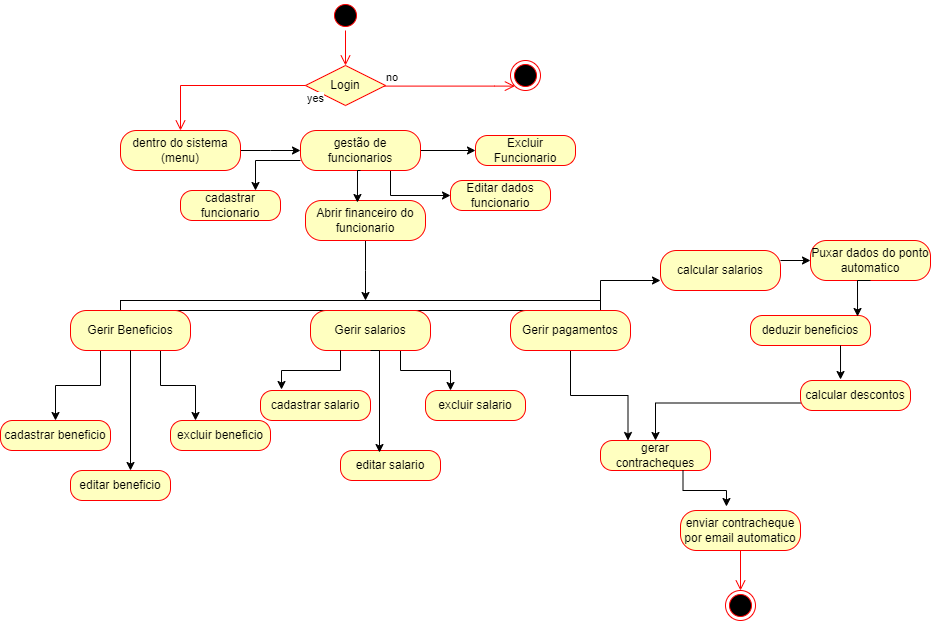

The diagram above was exported from draw.io. Its source (the exported page's mxGraphModel, read from the mxfile embedded in the PNG):
<mxGraphModel dx="864" dy="516" grid="1" gridSize="10" guides="1" tooltips="1" connect="1" arrows="1" fold="1" page="1" pageScale="1" pageWidth="827" pageHeight="1169" math="0" shadow="0">
  <root>
    <mxCell id="0" />
    <mxCell id="1" parent="0" />
    <mxCell id="HTmIHe0GN6GCcYxNWkSC-1" value="" style="ellipse;html=1;shape=startState;fillColor=#000000;strokeColor=#ff0000;" vertex="1" parent="1">
      <mxGeometry x="340" y="20" width="30" height="30" as="geometry" />
    </mxCell>
    <mxCell id="HTmIHe0GN6GCcYxNWkSC-2" value="" style="edgeStyle=orthogonalEdgeStyle;html=1;verticalAlign=bottom;endArrow=open;endSize=8;strokeColor=#ff0000;rounded=0;exitX=0.5;exitY=1;exitDx=0;exitDy=0;" edge="1" source="HTmIHe0GN6GCcYxNWkSC-1" parent="1">
      <mxGeometry relative="1" as="geometry">
        <mxPoint x="355" y="85" as="targetPoint" />
        <Array as="points">
          <mxPoint x="355" y="85" />
          <mxPoint x="356" y="85" />
        </Array>
      </mxGeometry>
    </mxCell>
    <mxCell id="HTmIHe0GN6GCcYxNWkSC-3" value="Login" style="rhombus;whiteSpace=wrap;html=1;fontColor=#000000;fillColor=#ffffc0;strokeColor=#ff0000;" vertex="1" parent="1">
      <mxGeometry x="315" y="85" width="80" height="40" as="geometry" />
    </mxCell>
    <mxCell id="HTmIHe0GN6GCcYxNWkSC-4" value="no" style="edgeStyle=orthogonalEdgeStyle;html=1;align=left;verticalAlign=bottom;endArrow=open;endSize=8;strokeColor=#ff0000;rounded=0;entryX=0;entryY=1;entryDx=0;entryDy=0;" edge="1" source="HTmIHe0GN6GCcYxNWkSC-3" parent="1" target="HTmIHe0GN6GCcYxNWkSC-6">
      <mxGeometry x="-1" relative="1" as="geometry">
        <mxPoint x="500" y="140" as="targetPoint" />
        <Array as="points">
          <mxPoint x="504" y="105" />
        </Array>
      </mxGeometry>
    </mxCell>
    <mxCell id="HTmIHe0GN6GCcYxNWkSC-5" value="yes" style="edgeStyle=orthogonalEdgeStyle;html=1;align=left;verticalAlign=top;endArrow=open;endSize=8;strokeColor=#ff0000;rounded=0;entryX=0.5;entryY=0;entryDx=0;entryDy=0;" edge="1" source="HTmIHe0GN6GCcYxNWkSC-3" parent="1" target="HTmIHe0GN6GCcYxNWkSC-7">
      <mxGeometry x="-1" relative="1" as="geometry">
        <mxPoint x="360" y="220" as="targetPoint" />
      </mxGeometry>
    </mxCell>
    <mxCell id="HTmIHe0GN6GCcYxNWkSC-6" value="" style="ellipse;html=1;shape=endState;fillColor=#000000;strokeColor=#ff0000;" vertex="1" parent="1">
      <mxGeometry x="520" y="80" width="30" height="30" as="geometry" />
    </mxCell>
    <mxCell id="HTmIHe0GN6GCcYxNWkSC-29" style="edgeStyle=orthogonalEdgeStyle;rounded=0;orthogonalLoop=1;jettySize=auto;html=1;" edge="1" parent="1" source="HTmIHe0GN6GCcYxNWkSC-7">
      <mxGeometry relative="1" as="geometry">
        <mxPoint x="310" y="170" as="targetPoint" />
      </mxGeometry>
    </mxCell>
    <mxCell id="HTmIHe0GN6GCcYxNWkSC-7" value="dentro do sistema (menu)" style="rounded=1;whiteSpace=wrap;html=1;arcSize=40;fontColor=#000000;fillColor=#ffffc0;strokeColor=#ff0000;" vertex="1" parent="1">
      <mxGeometry x="130" y="150" width="120" height="40" as="geometry" />
    </mxCell>
    <mxCell id="HTmIHe0GN6GCcYxNWkSC-9" value="" style="html=1;points=[[0,0,0,0,5],[0,1,0,0,-5],[1,0,0,0,5],[1,1,0,0,-5]];perimeter=orthogonalPerimeter;outlineConnect=0;targetShapes=umlLifeline;portConstraint=eastwest;newEdgeStyle={&quot;curved&quot;:0,&quot;rounded&quot;:0};direction=south;" vertex="1" parent="1">
      <mxGeometry x="130" y="320" width="480" height="10" as="geometry" />
    </mxCell>
    <mxCell id="HTmIHe0GN6GCcYxNWkSC-76" style="edgeStyle=orthogonalEdgeStyle;rounded=0;orthogonalLoop=1;jettySize=auto;html=1;exitX=0;exitY=0.75;exitDx=0;exitDy=0;entryX=0.75;entryY=0;entryDx=0;entryDy=0;" edge="1" parent="1" source="HTmIHe0GN6GCcYxNWkSC-12" target="HTmIHe0GN6GCcYxNWkSC-22">
      <mxGeometry relative="1" as="geometry" />
    </mxCell>
    <mxCell id="HTmIHe0GN6GCcYxNWkSC-77" style="edgeStyle=orthogonalEdgeStyle;rounded=0;orthogonalLoop=1;jettySize=auto;html=1;exitX=1;exitY=0.5;exitDx=0;exitDy=0;" edge="1" parent="1" source="HTmIHe0GN6GCcYxNWkSC-12" target="HTmIHe0GN6GCcYxNWkSC-27">
      <mxGeometry relative="1" as="geometry" />
    </mxCell>
    <mxCell id="HTmIHe0GN6GCcYxNWkSC-78" style="edgeStyle=orthogonalEdgeStyle;rounded=0;orthogonalLoop=1;jettySize=auto;html=1;exitX=0.75;exitY=1;exitDx=0;exitDy=0;entryX=0;entryY=0.5;entryDx=0;entryDy=0;" edge="1" parent="1" source="HTmIHe0GN6GCcYxNWkSC-12" target="HTmIHe0GN6GCcYxNWkSC-25">
      <mxGeometry relative="1" as="geometry" />
    </mxCell>
    <mxCell id="HTmIHe0GN6GCcYxNWkSC-12" value="gestão de funcionarios" style="rounded=1;whiteSpace=wrap;html=1;arcSize=40;fontColor=#000000;fillColor=#ffffc0;strokeColor=#ff0000;" vertex="1" parent="1">
      <mxGeometry x="310" y="150" width="120" height="40" as="geometry" />
    </mxCell>
    <mxCell id="HTmIHe0GN6GCcYxNWkSC-40" style="edgeStyle=orthogonalEdgeStyle;rounded=0;orthogonalLoop=1;jettySize=auto;html=1;exitX=0.25;exitY=1;exitDx=0;exitDy=0;entryX=0.5;entryY=0;entryDx=0;entryDy=0;" edge="1" parent="1" source="HTmIHe0GN6GCcYxNWkSC-14" target="HTmIHe0GN6GCcYxNWkSC-34">
      <mxGeometry relative="1" as="geometry" />
    </mxCell>
    <mxCell id="HTmIHe0GN6GCcYxNWkSC-42" style="edgeStyle=orthogonalEdgeStyle;rounded=0;orthogonalLoop=1;jettySize=auto;html=1;exitX=0.75;exitY=1;exitDx=0;exitDy=0;entryX=0.25;entryY=0;entryDx=0;entryDy=0;" edge="1" parent="1" source="HTmIHe0GN6GCcYxNWkSC-14" target="HTmIHe0GN6GCcYxNWkSC-38">
      <mxGeometry relative="1" as="geometry" />
    </mxCell>
    <mxCell id="HTmIHe0GN6GCcYxNWkSC-14" value="Gerir Beneficios" style="rounded=1;whiteSpace=wrap;html=1;arcSize=40;fontColor=#000000;fillColor=#ffffc0;strokeColor=#ff0000;" vertex="1" parent="1">
      <mxGeometry x="80" y="330" width="120" height="40" as="geometry" />
    </mxCell>
    <mxCell id="HTmIHe0GN6GCcYxNWkSC-52" style="edgeStyle=orthogonalEdgeStyle;rounded=0;orthogonalLoop=1;jettySize=auto;html=1;exitX=0.75;exitY=1;exitDx=0;exitDy=0;entryX=0.25;entryY=0;entryDx=0;entryDy=0;" edge="1" parent="1" source="HTmIHe0GN6GCcYxNWkSC-16" target="HTmIHe0GN6GCcYxNWkSC-47">
      <mxGeometry relative="1" as="geometry" />
    </mxCell>
    <mxCell id="HTmIHe0GN6GCcYxNWkSC-16" value="Gerir salarios" style="rounded=1;whiteSpace=wrap;html=1;arcSize=40;fontColor=#000000;fillColor=#ffffc0;strokeColor=#ff0000;" vertex="1" parent="1">
      <mxGeometry x="320" y="330" width="120" height="40" as="geometry" />
    </mxCell>
    <mxCell id="HTmIHe0GN6GCcYxNWkSC-61" style="edgeStyle=orthogonalEdgeStyle;rounded=0;orthogonalLoop=1;jettySize=auto;html=1;exitX=0.75;exitY=0;exitDx=0;exitDy=0;entryX=0;entryY=0.75;entryDx=0;entryDy=0;" edge="1" parent="1" source="HTmIHe0GN6GCcYxNWkSC-18" target="HTmIHe0GN6GCcYxNWkSC-53">
      <mxGeometry relative="1" as="geometry" />
    </mxCell>
    <mxCell id="HTmIHe0GN6GCcYxNWkSC-64" style="edgeStyle=orthogonalEdgeStyle;rounded=0;orthogonalLoop=1;jettySize=auto;html=1;exitX=0.5;exitY=1;exitDx=0;exitDy=0;entryX=0.25;entryY=0;entryDx=0;entryDy=0;" edge="1" parent="1" source="HTmIHe0GN6GCcYxNWkSC-18" target="HTmIHe0GN6GCcYxNWkSC-59">
      <mxGeometry relative="1" as="geometry">
        <Array as="points">
          <mxPoint x="580" y="415" />
          <mxPoint x="638" y="415" />
        </Array>
      </mxGeometry>
    </mxCell>
    <mxCell id="HTmIHe0GN6GCcYxNWkSC-18" value="Gerir pagamentos" style="rounded=1;whiteSpace=wrap;html=1;arcSize=40;fontColor=#000000;fillColor=#ffffc0;strokeColor=#ff0000;" vertex="1" parent="1">
      <mxGeometry x="520" y="330" width="120" height="40" as="geometry" />
    </mxCell>
    <mxCell id="HTmIHe0GN6GCcYxNWkSC-22" value="cadastrar funcionario" style="rounded=1;whiteSpace=wrap;html=1;arcSize=40;fontColor=#000000;fillColor=#ffffc0;strokeColor=#ff0000;" vertex="1" parent="1">
      <mxGeometry x="190" y="210" width="100" height="30" as="geometry" />
    </mxCell>
    <mxCell id="HTmIHe0GN6GCcYxNWkSC-25" value="Editar dados funcionario" style="rounded=1;whiteSpace=wrap;html=1;arcSize=40;fontColor=#000000;fillColor=#ffffc0;strokeColor=#ff0000;" vertex="1" parent="1">
      <mxGeometry x="460" y="200" width="100" height="30" as="geometry" />
    </mxCell>
    <mxCell id="HTmIHe0GN6GCcYxNWkSC-27" value="Excluir Funcionario" style="rounded=1;whiteSpace=wrap;html=1;arcSize=40;fontColor=#000000;fillColor=#ffffc0;strokeColor=#ff0000;" vertex="1" parent="1">
      <mxGeometry x="485" y="155" width="100" height="30" as="geometry" />
    </mxCell>
    <mxCell id="HTmIHe0GN6GCcYxNWkSC-34" value="cadastrar beneficio" style="rounded=1;whiteSpace=wrap;html=1;arcSize=40;fontColor=#000000;fillColor=#ffffc0;strokeColor=#ff0000;" vertex="1" parent="1">
      <mxGeometry x="10" y="440" width="110" height="30" as="geometry" />
    </mxCell>
    <mxCell id="HTmIHe0GN6GCcYxNWkSC-36" value="editar beneficio" style="rounded=1;whiteSpace=wrap;html=1;arcSize=40;fontColor=#000000;fillColor=#ffffc0;strokeColor=#ff0000;" vertex="1" parent="1">
      <mxGeometry x="80" y="490" width="100" height="30" as="geometry" />
    </mxCell>
    <mxCell id="HTmIHe0GN6GCcYxNWkSC-38" value="excluir beneficio" style="rounded=1;whiteSpace=wrap;html=1;arcSize=40;fontColor=#000000;fillColor=#ffffc0;strokeColor=#ff0000;" vertex="1" parent="1">
      <mxGeometry x="180" y="440" width="100" height="30" as="geometry" />
    </mxCell>
    <mxCell id="HTmIHe0GN6GCcYxNWkSC-41" style="edgeStyle=orthogonalEdgeStyle;rounded=0;orthogonalLoop=1;jettySize=auto;html=1;exitX=0.5;exitY=1;exitDx=0;exitDy=0;entryX=0.6;entryY=0;entryDx=0;entryDy=0;entryPerimeter=0;" edge="1" parent="1" source="HTmIHe0GN6GCcYxNWkSC-14" target="HTmIHe0GN6GCcYxNWkSC-36">
      <mxGeometry relative="1" as="geometry" />
    </mxCell>
    <mxCell id="HTmIHe0GN6GCcYxNWkSC-43" value="cadastrar salario" style="rounded=1;whiteSpace=wrap;html=1;arcSize=40;fontColor=#000000;fillColor=#ffffc0;strokeColor=#ff0000;" vertex="1" parent="1">
      <mxGeometry x="270" y="410" width="110" height="30" as="geometry" />
    </mxCell>
    <mxCell id="HTmIHe0GN6GCcYxNWkSC-45" value="editar salario" style="rounded=1;whiteSpace=wrap;html=1;arcSize=40;fontColor=#000000;fillColor=#ffffc0;strokeColor=#ff0000;" vertex="1" parent="1">
      <mxGeometry x="350" y="470" width="100" height="30" as="geometry" />
    </mxCell>
    <mxCell id="HTmIHe0GN6GCcYxNWkSC-47" value="excluir salario" style="rounded=1;whiteSpace=wrap;html=1;arcSize=40;fontColor=#000000;fillColor=#ffffc0;strokeColor=#ff0000;" vertex="1" parent="1">
      <mxGeometry x="435" y="410" width="100" height="30" as="geometry" />
    </mxCell>
    <mxCell id="HTmIHe0GN6GCcYxNWkSC-49" style="edgeStyle=orthogonalEdgeStyle;rounded=0;orthogonalLoop=1;jettySize=auto;html=1;exitX=0.25;exitY=1;exitDx=0;exitDy=0;entryX=0.191;entryY=-0.033;entryDx=0;entryDy=0;entryPerimeter=0;" edge="1" parent="1" source="HTmIHe0GN6GCcYxNWkSC-16" target="HTmIHe0GN6GCcYxNWkSC-43">
      <mxGeometry relative="1" as="geometry" />
    </mxCell>
    <mxCell id="HTmIHe0GN6GCcYxNWkSC-68" style="edgeStyle=orthogonalEdgeStyle;rounded=0;orthogonalLoop=1;jettySize=auto;html=1;exitX=1;exitY=0.25;exitDx=0;exitDy=0;entryX=0;entryY=0.5;entryDx=0;entryDy=0;" edge="1" parent="1" source="HTmIHe0GN6GCcYxNWkSC-53" target="HTmIHe0GN6GCcYxNWkSC-66">
      <mxGeometry relative="1" as="geometry" />
    </mxCell>
    <mxCell id="HTmIHe0GN6GCcYxNWkSC-53" value="calcular salarios" style="rounded=1;whiteSpace=wrap;html=1;arcSize=40;fontColor=#000000;fillColor=#ffffc0;strokeColor=#ff0000;" vertex="1" parent="1">
      <mxGeometry x="670" y="270" width="120" height="40" as="geometry" />
    </mxCell>
    <mxCell id="HTmIHe0GN6GCcYxNWkSC-55" value="deduzir beneficios" style="rounded=1;whiteSpace=wrap;html=1;arcSize=40;fontColor=#000000;fillColor=#ffffc0;strokeColor=#ff0000;" vertex="1" parent="1">
      <mxGeometry x="760" y="335" width="120" height="30" as="geometry" />
    </mxCell>
    <mxCell id="HTmIHe0GN6GCcYxNWkSC-65" style="edgeStyle=orthogonalEdgeStyle;rounded=0;orthogonalLoop=1;jettySize=auto;html=1;exitX=0;exitY=0.75;exitDx=0;exitDy=0;" edge="1" parent="1" source="HTmIHe0GN6GCcYxNWkSC-57" target="HTmIHe0GN6GCcYxNWkSC-59">
      <mxGeometry relative="1" as="geometry" />
    </mxCell>
    <mxCell id="HTmIHe0GN6GCcYxNWkSC-57" value="calcular descontos" style="rounded=1;whiteSpace=wrap;html=1;arcSize=40;fontColor=#000000;fillColor=#ffffc0;strokeColor=#ff0000;" vertex="1" parent="1">
      <mxGeometry x="810" y="400" width="110" height="30" as="geometry" />
    </mxCell>
    <mxCell id="HTmIHe0GN6GCcYxNWkSC-59" value="gerar contracheques" style="rounded=1;whiteSpace=wrap;html=1;arcSize=40;fontColor=#000000;fillColor=#ffffc0;strokeColor=#ff0000;" vertex="1" parent="1">
      <mxGeometry x="610" y="460" width="110" height="30" as="geometry" />
    </mxCell>
    <mxCell id="HTmIHe0GN6GCcYxNWkSC-66" value="Puxar dados do ponto automatico" style="rounded=1;whiteSpace=wrap;html=1;arcSize=40;fontColor=#000000;fillColor=#ffffc0;strokeColor=#ff0000;" vertex="1" parent="1">
      <mxGeometry x="820" y="260" width="120" height="40" as="geometry" />
    </mxCell>
    <mxCell id="HTmIHe0GN6GCcYxNWkSC-69" style="edgeStyle=orthogonalEdgeStyle;rounded=0;orthogonalLoop=1;jettySize=auto;html=1;exitX=0.5;exitY=1;exitDx=0;exitDy=0;entryX=0.892;entryY=0.033;entryDx=0;entryDy=0;entryPerimeter=0;" edge="1" parent="1" source="HTmIHe0GN6GCcYxNWkSC-66" target="HTmIHe0GN6GCcYxNWkSC-55">
      <mxGeometry relative="1" as="geometry" />
    </mxCell>
    <mxCell id="HTmIHe0GN6GCcYxNWkSC-70" style="edgeStyle=orthogonalEdgeStyle;rounded=0;orthogonalLoop=1;jettySize=auto;html=1;exitX=0.75;exitY=1;exitDx=0;exitDy=0;entryX=0.364;entryY=-0.033;entryDx=0;entryDy=0;entryPerimeter=0;" edge="1" parent="1" source="HTmIHe0GN6GCcYxNWkSC-55" target="HTmIHe0GN6GCcYxNWkSC-57">
      <mxGeometry relative="1" as="geometry" />
    </mxCell>
    <mxCell id="HTmIHe0GN6GCcYxNWkSC-71" value="enviar contracheque por email automatico" style="rounded=1;whiteSpace=wrap;html=1;arcSize=40;fontColor=#000000;fillColor=#ffffc0;strokeColor=#ff0000;" vertex="1" parent="1">
      <mxGeometry x="690" y="530" width="120" height="40" as="geometry" />
    </mxCell>
    <mxCell id="HTmIHe0GN6GCcYxNWkSC-72" value="" style="edgeStyle=orthogonalEdgeStyle;html=1;verticalAlign=bottom;endArrow=open;endSize=8;strokeColor=#ff0000;rounded=0;entryX=0.5;entryY=0;entryDx=0;entryDy=0;" edge="1" source="HTmIHe0GN6GCcYxNWkSC-71" parent="1" target="HTmIHe0GN6GCcYxNWkSC-74">
      <mxGeometry relative="1" as="geometry">
        <mxPoint x="730" y="590" as="targetPoint" />
      </mxGeometry>
    </mxCell>
    <mxCell id="HTmIHe0GN6GCcYxNWkSC-73" style="edgeStyle=orthogonalEdgeStyle;rounded=0;orthogonalLoop=1;jettySize=auto;html=1;exitX=0.75;exitY=1;exitDx=0;exitDy=0;entryX=0.383;entryY=-0.1;entryDx=0;entryDy=0;entryPerimeter=0;" edge="1" parent="1" source="HTmIHe0GN6GCcYxNWkSC-59" target="HTmIHe0GN6GCcYxNWkSC-71">
      <mxGeometry relative="1" as="geometry" />
    </mxCell>
    <mxCell id="HTmIHe0GN6GCcYxNWkSC-74" value="" style="ellipse;html=1;shape=endState;fillColor=#000000;strokeColor=#ff0000;" vertex="1" parent="1">
      <mxGeometry x="735" y="610" width="30" height="30" as="geometry" />
    </mxCell>
    <mxCell id="HTmIHe0GN6GCcYxNWkSC-82" style="edgeStyle=orthogonalEdgeStyle;rounded=0;orthogonalLoop=1;jettySize=auto;html=1;exitX=0.5;exitY=1;exitDx=0;exitDy=0;" edge="1" parent="1" source="HTmIHe0GN6GCcYxNWkSC-79" target="HTmIHe0GN6GCcYxNWkSC-9">
      <mxGeometry relative="1" as="geometry">
        <Array as="points">
          <mxPoint x="375" y="290" />
          <mxPoint x="375" y="290" />
        </Array>
      </mxGeometry>
    </mxCell>
    <mxCell id="HTmIHe0GN6GCcYxNWkSC-79" value="Abrir financeiro do funcionario" style="rounded=1;whiteSpace=wrap;html=1;arcSize=40;fontColor=#000000;fillColor=#ffffc0;strokeColor=#ff0000;" vertex="1" parent="1">
      <mxGeometry x="315" y="220" width="120" height="40" as="geometry" />
    </mxCell>
    <mxCell id="HTmIHe0GN6GCcYxNWkSC-81" style="edgeStyle=orthogonalEdgeStyle;rounded=0;orthogonalLoop=1;jettySize=auto;html=1;exitX=0.5;exitY=1;exitDx=0;exitDy=0;entryX=0.433;entryY=0.05;entryDx=0;entryDy=0;entryPerimeter=0;" edge="1" parent="1" source="HTmIHe0GN6GCcYxNWkSC-12" target="HTmIHe0GN6GCcYxNWkSC-79">
      <mxGeometry relative="1" as="geometry" />
    </mxCell>
    <mxCell id="HTmIHe0GN6GCcYxNWkSC-83" style="edgeStyle=orthogonalEdgeStyle;rounded=0;orthogonalLoop=1;jettySize=auto;html=1;exitX=0.5;exitY=1;exitDx=0;exitDy=0;entryX=0.39;entryY=0.067;entryDx=0;entryDy=0;entryPerimeter=0;" edge="1" parent="1" source="HTmIHe0GN6GCcYxNWkSC-16" target="HTmIHe0GN6GCcYxNWkSC-45">
      <mxGeometry relative="1" as="geometry">
        <Array as="points">
          <mxPoint x="389" y="370" />
        </Array>
      </mxGeometry>
    </mxCell>
  </root>
</mxGraphModel>